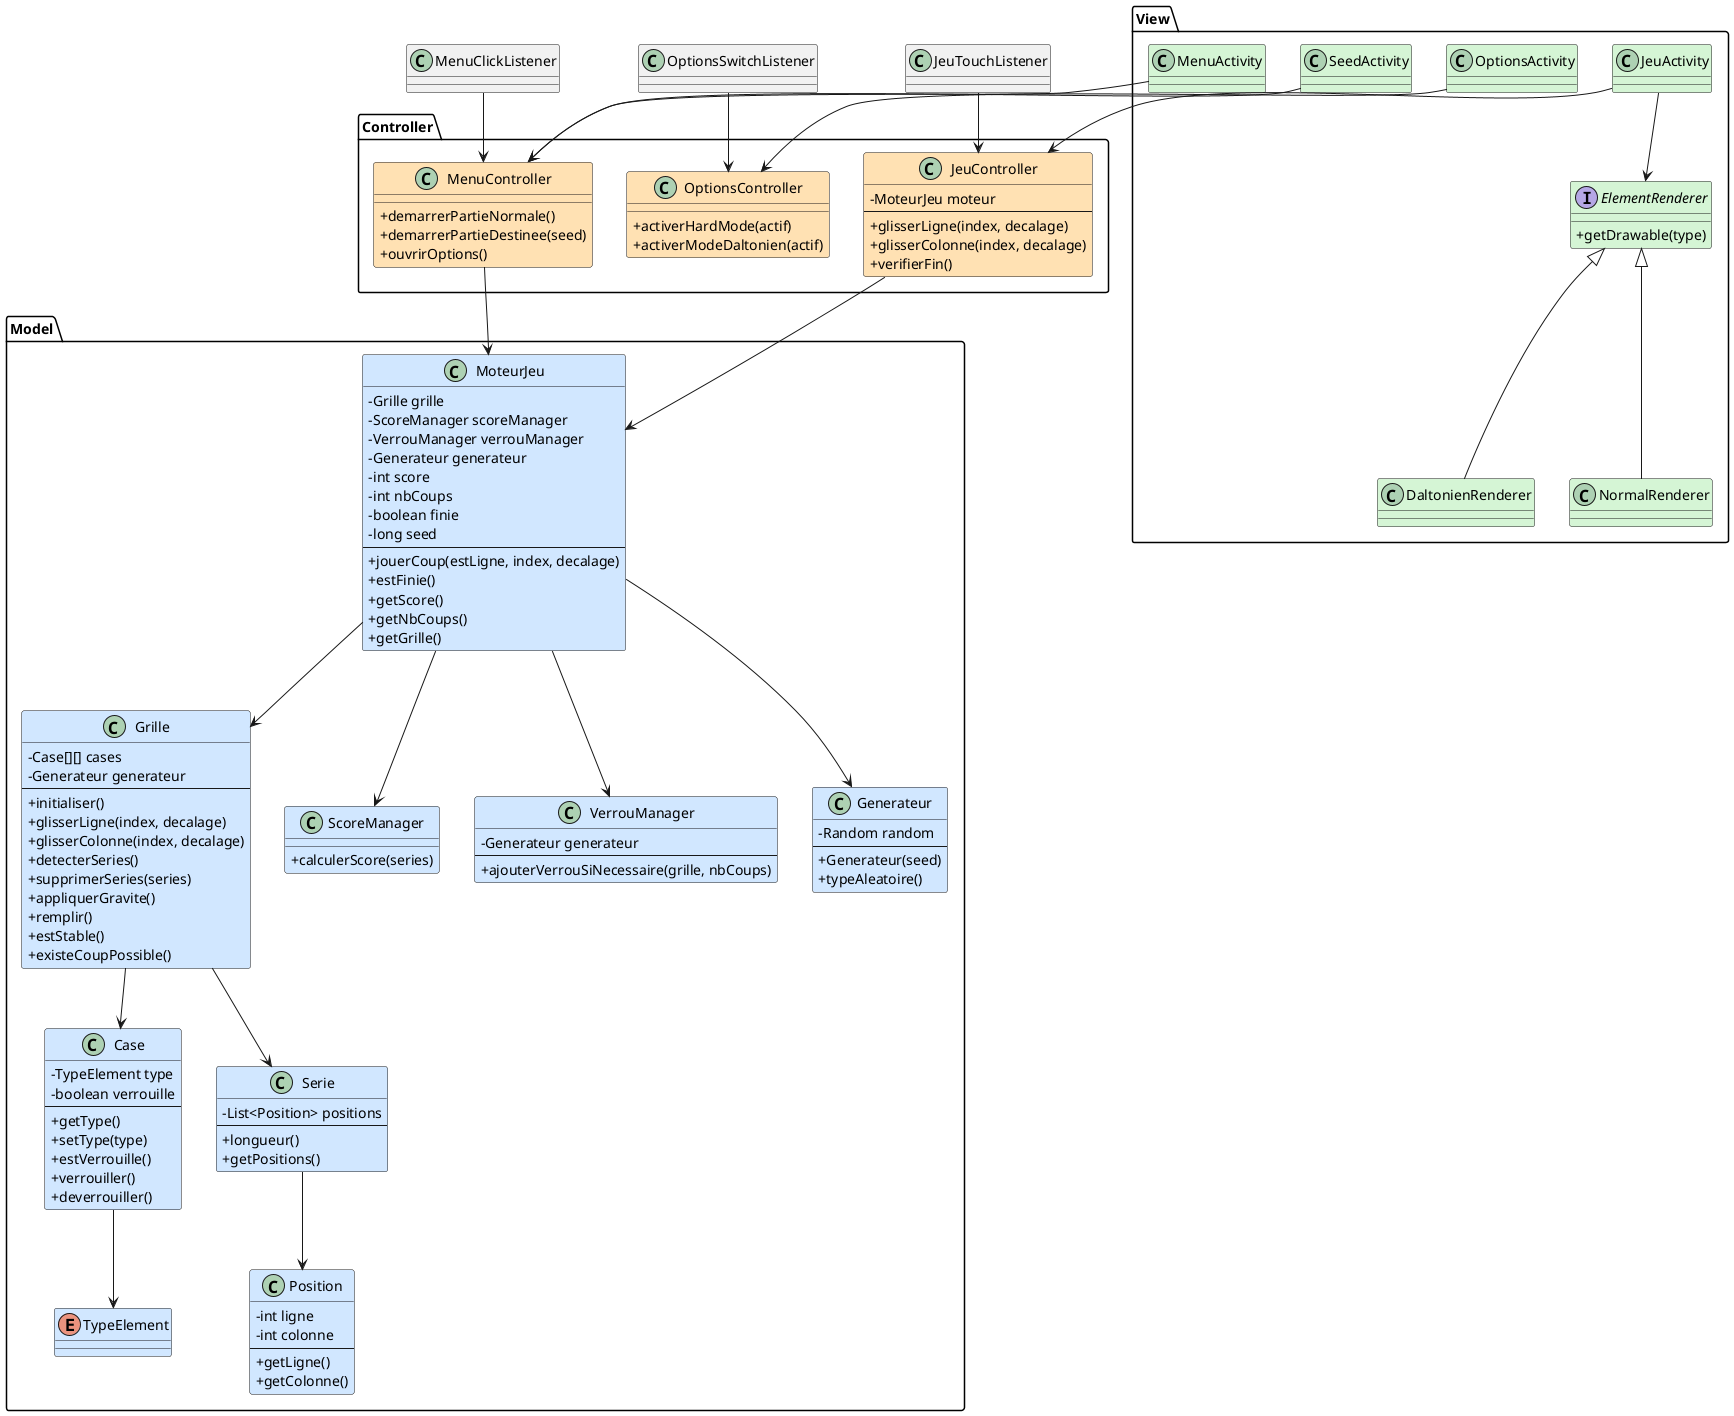

The diagram above was rendered by PlantUML. Its source (embedded in the PNG):
@startuml Diagrame_Generale_Provisoir
skinparam classAttributeIconSize 0

' ==============================
' COLORS
' ==============================
!define MODEL_COLOR #D0E6FF
!define VIEW_COLOR #D5F5D5
!define CONTROLLER_COLOR #FFE0B3
!define LISTENER_COLOR #DDDDDD

' ==============================
' MODEL (BLEU)
' ==============================

package "Model" {

class MoteurJeu MODEL_COLOR {
  - Grille grille
  - ScoreManager scoreManager
  - VerrouManager verrouManager
  - Generateur generateur
  - int score
  - int nbCoups
  - boolean finie
  - long seed
  --
  + jouerCoup(estLigne, index, decalage)
  + estFinie()
  + getScore()
  + getNbCoups()
  + getGrille()
}

class Grille MODEL_COLOR {
  - Case[][] cases
  - Generateur generateur
  --
  + initialiser()
  + glisserLigne(index, decalage)
  + glisserColonne(index, decalage)
  + detecterSeries()
  + supprimerSeries(series)
  + appliquerGravite()
  + remplir()
  + estStable()
  + existeCoupPossible()
}

class Case MODEL_COLOR {
  - TypeElement type
  - boolean verrouille
  --
  + getType()
  + setType(type)
  + estVerrouille()
  + verrouiller()
  + deverrouiller()
}

class Serie MODEL_COLOR {
  - List<Position> positions
  --
  + longueur()
  + getPositions()
}

class Position MODEL_COLOR {
  - int ligne
  - int colonne
  --
  + getLigne()
  + getColonne()
}

class ScoreManager MODEL_COLOR {
  + calculerScore(series)
}

class VerrouManager MODEL_COLOR {
  - Generateur generateur
  --
  + ajouterVerrouSiNecessaire(grille, nbCoups)
}

class Generateur MODEL_COLOR {
  - Random random
  --
  + Generateur(seed)
  + typeAleatoire()
}

enum TypeElement MODEL_COLOR

}

' ==============================
' VIEW (VERT)
' ==============================

package "View" {

class MenuActivity VIEW_COLOR
class JeuActivity VIEW_COLOR
class OptionsActivity VIEW_COLOR
class SeedActivity VIEW_COLOR

interface ElementRenderer VIEW_COLOR {
  + getDrawable(type)
}

class NormalRenderer VIEW_COLOR
class DaltonienRenderer VIEW_COLOR

}

' ==============================
' CONTROLLER (ORANGE)
' ==============================

package "Controller" {

class MenuController CONTROLLER_COLOR {
  + demarrerPartieNormale()
  + demarrerPartieDestinee(seed)
  + ouvrirOptions()
}

class JeuController CONTROLLER_COLOR {
  - MoteurJeu moteur
  --
  + glisserLigne(index, decalage)
  + glisserColonne(index, decalage)
  + verifierFin()
}

class OptionsController CONTROLLER_COLOR {
  + activerHardMode(actif)
  + activerModeDaltonien(actif)
}

}


' ==============================
' RELATIONS
' ==============================

MoteurJeu --> Grille
MoteurJeu --> ScoreManager
MoteurJeu --> VerrouManager
MoteurJeu --> Generateur

Grille --> Case
Grille --> Serie
Serie --> Position
Case --> TypeElement

JeuController --> MoteurJeu
MenuController --> MoteurJeu

JeuActivity --> JeuController
MenuActivity --> MenuController
OptionsActivity --> OptionsController
SeedActivity --> MenuController

JeuActivity --> ElementRenderer
ElementRenderer <|-- NormalRenderer
ElementRenderer <|-- DaltonienRenderer

MenuClickListener --> MenuController
JeuTouchListener --> JeuController
OptionsSwitchListener --> OptionsController

@enduml